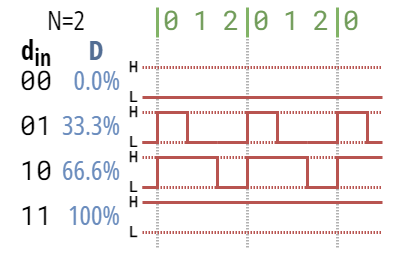

The diagram above was exported from draw.io. Its source (the exported page's mxGraphModel, read from the mxfile embedded in the PNG):
<mxGraphModel dx="178" dy="140" grid="1" gridSize="10" guides="1" tooltips="1" connect="1" arrows="1" fold="1" page="1" pageScale="1" pageWidth="1169" pageHeight="827" math="1" shadow="0">
  <root>
    <mxCell id="0" />
    <mxCell id="1" parent="0" />
    <mxCell id="2" value="" style="endArrow=none;dashed=1;html=1;rounded=0;fillColor=#f5f5f5;strokeColor=#666666;dashPattern=1 1;strokeWidth=0.5;textOpacity=50;opacity=50;" edge="1" parent="1">
      <mxGeometry width="50" height="50" relative="1" as="geometry">
        <mxPoint x="1360" y="560" as="sourcePoint" />
        <mxPoint x="1360" y="490" as="targetPoint" />
      </mxGeometry>
    </mxCell>
    <mxCell id="3" value="" style="endArrow=none;dashed=1;html=1;rounded=0;fillColor=#f5f5f5;strokeColor=#666666;dashPattern=1 1;strokeWidth=0.5;textOpacity=50;opacity=50;" edge="1" parent="1">
      <mxGeometry width="50" height="50" relative="1" as="geometry">
        <mxPoint x="1330" y="560" as="sourcePoint" />
        <mxPoint x="1330" y="490" as="targetPoint" />
      </mxGeometry>
    </mxCell>
    <mxCell id="4" value="" style="endArrow=none;dashed=1;html=1;rounded=0;fillColor=#f5f5f5;strokeColor=#666666;dashPattern=1 1;strokeWidth=0.5;textOpacity=50;opacity=50;" edge="1" parent="1">
      <mxGeometry width="50" height="50" relative="1" as="geometry">
        <mxPoint x="1390" y="560" as="sourcePoint" />
        <mxPoint x="1390" y="490" as="targetPoint" />
      </mxGeometry>
    </mxCell>
    <mxCell id="5" value="" style="endArrow=none;html=1;rounded=0;fillColor=#f8cecc;strokeColor=#b85450;" edge="1" parent="1">
      <mxGeometry width="50" height="50" relative="1" as="geometry">
        <mxPoint x="1325" y="525" as="sourcePoint" />
        <mxPoint x="1350" y="525" as="targetPoint" />
        <Array as="points">
          <mxPoint x="1330" y="525" />
          <mxPoint x="1330" y="515" />
          <mxPoint x="1340" y="515" />
          <mxPoint x="1340" y="525" />
        </Array>
      </mxGeometry>
    </mxCell>
    <mxCell id="6" value="" style="endArrow=none;html=1;rounded=0;fillColor=#f8cecc;strokeColor=#b85450;" edge="1" parent="1">
      <mxGeometry width="50" height="50" relative="1" as="geometry">
        <mxPoint x="1350" y="525" as="sourcePoint" />
        <mxPoint x="1380" y="525" as="targetPoint" />
        <Array as="points">
          <mxPoint x="1360" y="525" />
          <mxPoint x="1360" y="515" />
          <mxPoint x="1370" y="515" />
          <mxPoint x="1370" y="525" />
        </Array>
      </mxGeometry>
    </mxCell>
    <mxCell id="7" value="" style="endArrow=none;html=1;rounded=0;fillColor=#f8cecc;strokeColor=#b85450;" edge="1" parent="1">
      <mxGeometry width="50" height="50" relative="1" as="geometry">
        <mxPoint x="1380" y="525" as="sourcePoint" />
        <mxPoint x="1405" y="525" as="targetPoint" />
        <Array as="points">
          <mxPoint x="1390" y="525" />
          <mxPoint x="1390" y="515" />
          <mxPoint x="1400" y="515" />
          <mxPoint x="1400" y="525" />
        </Array>
      </mxGeometry>
    </mxCell>
    <mxCell id="8" value="0" style="text;html=1;strokeColor=none;fillColor=none;align=center;verticalAlign=middle;whiteSpace=wrap;rounded=0;fontFamily=Roboto Mono;fontSource=https%3A%2F%2Ffonts.googleapis.com%2Fcss%3Ffamily%3DRoboto%2BMono;fontSize=9;fontStyle=0;fontColor=#719C59;" vertex="1" parent="1">
      <mxGeometry x="1330" y="480" width="10" height="10" as="geometry" />
    </mxCell>
    <mxCell id="9" value="1" style="text;html=1;strokeColor=none;fillColor=none;align=center;verticalAlign=middle;whiteSpace=wrap;rounded=0;fontFamily=Roboto Mono;fontSource=https%3A%2F%2Ffonts.googleapis.com%2Fcss%3Ffamily%3DRoboto%2BMono;fontSize=9;fontStyle=0;fontColor=#719C59;" vertex="1" parent="1">
      <mxGeometry x="1340" y="480" width="10" height="10" as="geometry" />
    </mxCell>
    <mxCell id="10" value="2" style="text;html=1;strokeColor=none;fillColor=none;align=center;verticalAlign=middle;whiteSpace=wrap;rounded=0;fontFamily=Roboto Mono;fontSource=https%3A%2F%2Ffonts.googleapis.com%2Fcss%3Ffamily%3DRoboto%2BMono;fontSize=9;fontStyle=0;fontColor=#719C59;" vertex="1" parent="1">
      <mxGeometry x="1350" y="480" width="10" height="10" as="geometry" />
    </mxCell>
    <mxCell id="11" value="0" style="text;html=1;strokeColor=none;fillColor=none;align=center;verticalAlign=middle;whiteSpace=wrap;rounded=0;fontFamily=Roboto Mono;fontSource=https%3A%2F%2Ffonts.googleapis.com%2Fcss%3Ffamily%3DRoboto%2BMono;fontSize=9;fontStyle=0;fontColor=#719C59;" vertex="1" parent="1">
      <mxGeometry x="1360" y="480" width="10" height="10" as="geometry" />
    </mxCell>
    <mxCell id="12" value="1" style="text;html=1;strokeColor=none;fillColor=none;align=center;verticalAlign=middle;whiteSpace=wrap;rounded=0;fontFamily=Roboto Mono;fontSource=https%3A%2F%2Ffonts.googleapis.com%2Fcss%3Ffamily%3DRoboto%2BMono;fontSize=9;fontStyle=0;fontColor=#719C59;" vertex="1" parent="1">
      <mxGeometry x="1370" y="480" width="10" height="10" as="geometry" />
    </mxCell>
    <mxCell id="13" value="2" style="text;html=1;strokeColor=none;fillColor=none;align=center;verticalAlign=middle;whiteSpace=wrap;rounded=0;fontFamily=Roboto Mono;fontSource=https%3A%2F%2Ffonts.googleapis.com%2Fcss%3Ffamily%3DRoboto%2BMono;fontSize=9;fontStyle=0;fontColor=#719C59;" vertex="1" parent="1">
      <mxGeometry x="1380" y="480" width="10" height="10" as="geometry" />
    </mxCell>
    <mxCell id="14" value="33.3%" style="text;html=1;strokeColor=none;fillColor=none;align=right;verticalAlign=middle;whiteSpace=wrap;rounded=0;fontFamily=Open Sans Condensed;fontSource=https%3A%2F%2Ffonts.googleapis.com%2Fcss%3Ffamily%3DOpen%2BSans%2BCondensed;fontSize=9;fontStyle=0;fontColor=#6A8CBD;spacingLeft=0;spacingRight=0;" vertex="1" parent="1">
      <mxGeometry x="1290" y="515" width="30" height="10" as="geometry" />
    </mxCell>
    <mxCell id="15" value="L" style="endArrow=none;html=1;rounded=0;fillColor=#f8cecc;strokeColor=#b85450;fontSize=5;fontFamily=Roboto Mono;align=right;fontColor=#000000;fontSource=https%3A%2F%2Ffonts.googleapis.com%2Fcss%3Ffamily%3DRoboto%2BMono;fontStyle=1;spacingBottom=2;" edge="1" parent="1">
      <mxGeometry x="-1" width="50" height="50" relative="1" as="geometry">
        <mxPoint x="1325" y="510" as="sourcePoint" />
        <mxPoint x="1405" y="510" as="targetPoint" />
        <Array as="points" />
        <mxPoint as="offset" />
      </mxGeometry>
    </mxCell>
    <mxCell id="16" value="H" style="endArrow=none;html=1;rounded=0;fillColor=#f8cecc;strokeColor=#b85450;strokeWidth=0.5;dashed=1;dashPattern=1 1;fontSize=5;fontFamily=Roboto Mono;align=right;fontColor=#000000;fontSource=https%3A%2F%2Ffonts.googleapis.com%2Fcss%3Ffamily%3DRoboto%2BMono;fontStyle=1;spacingBottom=2;" edge="1" parent="1">
      <mxGeometry x="-1" width="50" height="50" relative="1" as="geometry">
        <mxPoint x="1325" y="515" as="sourcePoint" />
        <mxPoint x="1405" y="515" as="targetPoint" />
        <Array as="points" />
        <mxPoint as="offset" />
      </mxGeometry>
    </mxCell>
    <mxCell id="17" value="L" style="endArrow=none;html=1;rounded=0;fillColor=#f8cecc;strokeColor=#b85450;strokeWidth=0.5;dashed=1;dashPattern=1 1;fontSize=5;fontFamily=Roboto Mono;align=right;fontColor=#000000;fontSource=https%3A%2F%2Ffonts.googleapis.com%2Fcss%3Ffamily%3DRoboto%2BMono;fontStyle=1;spacingBottom=2;" edge="1" parent="1">
      <mxGeometry x="-1" width="50" height="50" relative="1" as="geometry">
        <mxPoint x="1325" y="525" as="sourcePoint" />
        <mxPoint x="1405" y="525" as="targetPoint" />
        <Array as="points" />
        <mxPoint as="offset" />
      </mxGeometry>
    </mxCell>
    <mxCell id="18" value="H" style="endArrow=none;html=1;rounded=0;fillColor=#f8cecc;strokeColor=#b85450;strokeWidth=0.5;dashed=1;dashPattern=1 1;fontSize=5;fontFamily=Roboto Mono;align=right;fontColor=#000000;fontSource=https%3A%2F%2Ffonts.googleapis.com%2Fcss%3Ffamily%3DRoboto%2BMono;fontStyle=1;spacingBottom=2;" edge="1" parent="1">
      <mxGeometry x="-1" width="50" height="50" relative="1" as="geometry">
        <mxPoint x="1325" y="500" as="sourcePoint" />
        <mxPoint x="1405" y="500" as="targetPoint" />
        <Array as="points" />
        <mxPoint as="offset" />
      </mxGeometry>
    </mxCell>
    <mxCell id="19" value="0.0%" style="text;html=1;strokeColor=none;fillColor=none;align=right;verticalAlign=middle;whiteSpace=wrap;rounded=0;fontFamily=Open Sans Condensed;fontSource=https%3A%2F%2Ffonts.googleapis.com%2Fcss%3Ffamily%3DOpen%2BSans%2BCondensed;fontSize=9;fontStyle=0;fontColor=#6A8CBD;spacingLeft=0;spacingRight=0;" vertex="1" parent="1">
      <mxGeometry x="1290" y="500" width="30" height="10" as="geometry" />
    </mxCell>
    <mxCell id="20" value="" style="endArrow=none;html=1;rounded=0;fillColor=#f8cecc;strokeColor=#b85450;" edge="1" parent="1">
      <mxGeometry width="50" height="50" relative="1" as="geometry">
        <mxPoint x="1325" y="540" as="sourcePoint" />
        <mxPoint x="1360" y="540" as="targetPoint" />
        <Array as="points">
          <mxPoint x="1330" y="540" />
          <mxPoint x="1330" y="530" />
          <mxPoint x="1340" y="530" />
          <mxPoint x="1350" y="530" />
          <mxPoint x="1350" y="540" />
        </Array>
      </mxGeometry>
    </mxCell>
    <mxCell id="21" value="" style="endArrow=none;html=1;rounded=0;fillColor=#f8cecc;strokeColor=#b85450;" edge="1" parent="1">
      <mxGeometry width="50" height="50" relative="1" as="geometry">
        <mxPoint x="1350" y="540" as="sourcePoint" />
        <mxPoint x="1390" y="540" as="targetPoint" />
        <Array as="points">
          <mxPoint x="1360" y="540" />
          <mxPoint x="1360" y="530" />
          <mxPoint x="1370" y="530" />
          <mxPoint x="1380" y="530" />
          <mxPoint x="1380" y="540" />
        </Array>
      </mxGeometry>
    </mxCell>
    <mxCell id="22" value="" style="endArrow=none;html=1;rounded=0;fillColor=#f8cecc;strokeColor=#b85450;" edge="1" parent="1">
      <mxGeometry width="50" height="50" relative="1" as="geometry">
        <mxPoint x="1380" y="540" as="sourcePoint" />
        <mxPoint x="1405" y="530" as="targetPoint" />
        <Array as="points">
          <mxPoint x="1390" y="540" />
          <mxPoint x="1390" y="530" />
          <mxPoint x="1400" y="530" />
        </Array>
      </mxGeometry>
    </mxCell>
    <mxCell id="23" value="H" style="endArrow=none;html=1;rounded=0;fillColor=#f8cecc;strokeColor=#b85450;strokeWidth=0.5;dashed=1;dashPattern=1 1;fontSize=5;fontFamily=Roboto Mono;align=right;fontColor=#000000;fontSource=https%3A%2F%2Ffonts.googleapis.com%2Fcss%3Ffamily%3DRoboto%2BMono;fontStyle=1;spacingBottom=2;" edge="1" parent="1">
      <mxGeometry x="-1" width="50" height="50" relative="1" as="geometry">
        <mxPoint x="1325" y="530" as="sourcePoint" />
        <mxPoint x="1405" y="530" as="targetPoint" />
        <Array as="points" />
        <mxPoint as="offset" />
      </mxGeometry>
    </mxCell>
    <mxCell id="24" value="L" style="endArrow=none;html=1;rounded=0;fillColor=#f8cecc;strokeColor=#b85450;strokeWidth=0.5;dashed=1;dashPattern=1 1;fontSize=5;fontFamily=Roboto Mono;align=right;fontColor=#000000;fontSource=https%3A%2F%2Ffonts.googleapis.com%2Fcss%3Ffamily%3DRoboto%2BMono;fontStyle=1;spacingBottom=2;" edge="1" parent="1">
      <mxGeometry x="-1" width="50" height="50" relative="1" as="geometry">
        <mxPoint x="1325" y="540" as="sourcePoint" />
        <mxPoint x="1405" y="540" as="targetPoint" />
        <Array as="points" />
        <mxPoint as="offset" />
      </mxGeometry>
    </mxCell>
    <mxCell id="25" value="0" style="text;html=1;strokeColor=none;fillColor=none;align=center;verticalAlign=middle;whiteSpace=wrap;rounded=0;fontFamily=Roboto Mono;fontSource=https%3A%2F%2Ffonts.googleapis.com%2Fcss%3Ffamily%3DRoboto%2BMono;fontSize=9;fontStyle=0;fontColor=#719C59;" vertex="1" parent="1">
      <mxGeometry x="1390" y="480" width="10" height="10" as="geometry" />
    </mxCell>
    <mxCell id="26" style="edgeStyle=orthogonalEdgeStyle;rounded=0;orthogonalLoop=1;jettySize=auto;html=1;exitX=0;exitY=0;exitDx=0;exitDy=0;entryX=0;entryY=1;entryDx=0;entryDy=0;fontFamily=Open Sans Condensed;fontSource=https%3A%2F%2Ffonts.googleapis.com%2Fcss%3Ffamily%3DOpen%2BSans%2BCondensed;fontSize=9;fontColor=#000000;strokeWidth=1;endArrow=none;endFill=0;fillColor=#d5e8d4;strokeColor=#82b366;" edge="1" source="25" target="25" parent="1">
      <mxGeometry relative="1" as="geometry" />
    </mxCell>
    <mxCell id="27" style="edgeStyle=orthogonalEdgeStyle;rounded=0;orthogonalLoop=1;jettySize=auto;html=1;exitX=0;exitY=0;exitDx=0;exitDy=0;entryX=0;entryY=1;entryDx=0;entryDy=0;fontFamily=Open Sans Condensed;fontSource=https%3A%2F%2Ffonts.googleapis.com%2Fcss%3Ffamily%3DOpen%2BSans%2BCondensed;fontSize=9;fontColor=#000000;strokeWidth=1;endArrow=none;endFill=0;fillColor=#d5e8d4;strokeColor=#82b366;" edge="1" parent="1">
      <mxGeometry relative="1" as="geometry">
        <mxPoint x="1360" y="480" as="sourcePoint" />
        <mxPoint x="1360" y="490" as="targetPoint" />
      </mxGeometry>
    </mxCell>
    <mxCell id="28" style="edgeStyle=orthogonalEdgeStyle;rounded=0;orthogonalLoop=1;jettySize=auto;html=1;exitX=0;exitY=0;exitDx=0;exitDy=0;entryX=0;entryY=1;entryDx=0;entryDy=0;fontFamily=Open Sans Condensed;fontSource=https%3A%2F%2Ffonts.googleapis.com%2Fcss%3Ffamily%3DOpen%2BSans%2BCondensed;fontSize=9;fontColor=#000000;strokeWidth=1;endArrow=none;endFill=0;fillColor=#d5e8d4;strokeColor=#82b366;" edge="1" parent="1">
      <mxGeometry relative="1" as="geometry">
        <mxPoint x="1330" y="480" as="sourcePoint" />
        <mxPoint x="1330" y="490" as="targetPoint" />
      </mxGeometry>
    </mxCell>
    <mxCell id="29" value="N=2" style="text;html=1;strokeColor=none;fillColor=none;align=center;verticalAlign=middle;whiteSpace=wrap;rounded=0;fontFamily=Open Sans Condensed;fontSource=https%3A%2F%2Ffonts.googleapis.com%2Fcss%3Ffamily%3DOpen%2BSans%2BCondensed;fontSize=9;fontStyle=0;fontColor=#000000;spacingLeft=0;spacingRight=0;" vertex="1" parent="1">
      <mxGeometry x="1280" y="480" width="40" height="10" as="geometry" />
    </mxCell>
    <mxCell id="30" value="66.6%" style="text;html=1;strokeColor=none;fillColor=none;align=right;verticalAlign=middle;whiteSpace=wrap;rounded=0;fontFamily=Open Sans Condensed;fontSource=https%3A%2F%2Ffonts.googleapis.com%2Fcss%3Ffamily%3DOpen%2BSans%2BCondensed;fontSize=9;fontStyle=0;fontColor=#6A8CBD;spacingLeft=0;spacingRight=0;" vertex="1" parent="1">
      <mxGeometry x="1290" y="530" width="30" height="10" as="geometry" />
    </mxCell>
    <mxCell id="31" value="00" style="text;html=1;strokeColor=none;fillColor=none;align=center;verticalAlign=middle;whiteSpace=wrap;rounded=0;fontFamily=Roboto Mono;fontSource=https%3A%2F%2Ffonts.googleapis.com%2Fcss%3Ffamily%3DRoboto%2BMono;fontSize=9;fontStyle=0;fontColor=#000000;spacingLeft=0;spacingRight=0;" vertex="1" parent="1">
      <mxGeometry x="1280" y="500" width="20" height="10" as="geometry" />
    </mxCell>
    <mxCell id="32" value="01" style="text;html=1;strokeColor=none;fillColor=none;align=center;verticalAlign=middle;whiteSpace=wrap;rounded=0;fontFamily=Roboto Mono;fontSource=https%3A%2F%2Ffonts.googleapis.com%2Fcss%3Ffamily%3DRoboto%2BMono;fontSize=9;fontStyle=0;fontColor=#000000;spacingLeft=0;spacingRight=0;" vertex="1" parent="1">
      <mxGeometry x="1280" y="515" width="20" height="10" as="geometry" />
    </mxCell>
    <mxCell id="33" value="10" style="text;html=1;strokeColor=none;fillColor=none;align=center;verticalAlign=middle;whiteSpace=wrap;rounded=0;fontFamily=Roboto Mono;fontSource=https%3A%2F%2Ffonts.googleapis.com%2Fcss%3Ffamily%3DRoboto%2BMono;fontSize=9;fontStyle=0;fontColor=#000000;spacingLeft=0;spacingRight=0;" vertex="1" parent="1">
      <mxGeometry x="1280" y="530" width="20" height="10" as="geometry" />
    </mxCell>
    <mxCell id="34" value="11" style="text;html=1;strokeColor=none;fillColor=none;align=center;verticalAlign=middle;whiteSpace=wrap;rounded=0;fontFamily=Roboto Mono;fontSource=https%3A%2F%2Ffonts.googleapis.com%2Fcss%3Ffamily%3DRoboto%2BMono;fontSize=9;fontStyle=0;fontColor=#000000;spacingLeft=0;spacingRight=0;" vertex="1" parent="1">
      <mxGeometry x="1280" y="545" width="20" height="10" as="geometry" />
    </mxCell>
    <mxCell id="35" value="100%" style="text;html=1;strokeColor=none;fillColor=none;align=right;verticalAlign=middle;whiteSpace=wrap;rounded=0;fontFamily=Open Sans Condensed;fontSource=https%3A%2F%2Ffonts.googleapis.com%2Fcss%3Ffamily%3DOpen%2BSans%2BCondensed;fontSize=9;fontStyle=0;fontColor=#6A8CBD;spacingLeft=0;spacingRight=0;" vertex="1" parent="1">
      <mxGeometry x="1290" y="545" width="30" height="10" as="geometry" />
    </mxCell>
    <mxCell id="36" value="&lt;font face=&quot;Open Sans Condensed&quot; data-font-src=&quot;https://fonts.googleapis.com/css?family=Open+Sans+Condensed&quot;&gt;d&lt;sub&gt;in&lt;/sub&gt;&lt;/font&gt;" style="text;html=1;strokeColor=none;fillColor=none;align=center;verticalAlign=middle;whiteSpace=wrap;rounded=0;fontFamily=Roboto Mono;fontSource=https%3A%2F%2Ffonts.googleapis.com%2Fcss%3Ffamily%3DRoboto%2BMono;fontSize=9;fontStyle=1;fontColor=#000000;spacingLeft=0;spacingRight=0;" vertex="1" parent="1">
      <mxGeometry x="1280" y="490" width="20" height="10" as="geometry" />
    </mxCell>
    <mxCell id="37" value="&lt;font face=&quot;Open Sans Condensed&quot;&gt;D&lt;/font&gt;" style="text;html=1;strokeColor=none;fillColor=none;align=center;verticalAlign=middle;whiteSpace=wrap;rounded=0;fontFamily=Roboto Mono;fontSource=https%3A%2F%2Ffonts.googleapis.com%2Fcss%3Ffamily%3DRoboto%2BMono;fontSize=9;fontStyle=1;fontColor=#536E94;spacingLeft=0;spacingRight=0;" vertex="1" parent="1">
      <mxGeometry x="1300" y="490" width="20" height="10" as="geometry" />
    </mxCell>
    <mxCell id="38" value="H" style="endArrow=none;html=1;rounded=0;fillColor=#f8cecc;strokeColor=#b85450;fontFamily=Roboto Mono;fontSource=https%3A%2F%2Ffonts.googleapis.com%2Fcss%3Ffamily%3DRoboto%2BMono;fontStyle=1;fontSize=5;fontColor=#000000;align=right;spacingBottom=2;" edge="1" parent="1">
      <mxGeometry x="-1" width="50" height="50" relative="1" as="geometry">
        <mxPoint x="1325" y="545" as="sourcePoint" />
        <mxPoint x="1405" y="545" as="targetPoint" />
        <Array as="points" />
        <mxPoint as="offset" />
      </mxGeometry>
    </mxCell>
    <mxCell id="39" value="L" style="endArrow=none;html=1;rounded=0;fillColor=#f8cecc;strokeColor=#b85450;strokeWidth=0.5;dashed=1;dashPattern=1 1;fontSize=5;fontFamily=Roboto Mono;align=right;fontColor=#000000;fontSource=https%3A%2F%2Ffonts.googleapis.com%2Fcss%3Ffamily%3DRoboto%2BMono;fontStyle=1;spacingBottom=2;" edge="1" parent="1">
      <mxGeometry x="-1" width="50" height="50" relative="1" as="geometry">
        <mxPoint x="1325" y="555" as="sourcePoint" />
        <mxPoint x="1405" y="555" as="targetPoint" />
        <Array as="points" />
        <mxPoint as="offset" />
      </mxGeometry>
    </mxCell>
  </root>
</mxGraphModel>